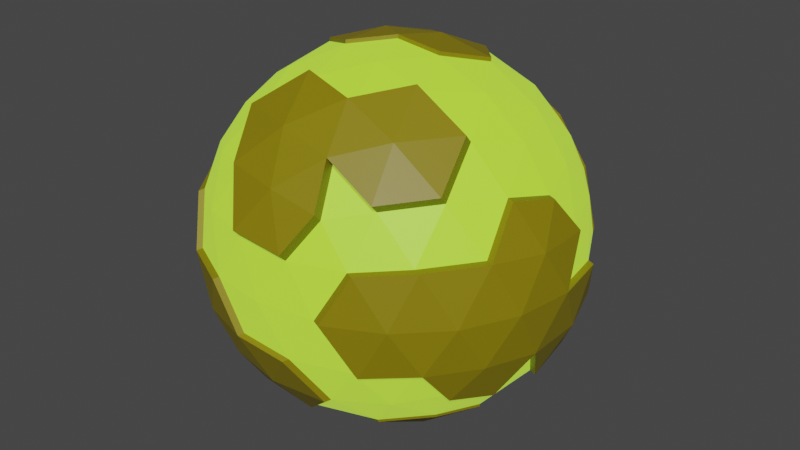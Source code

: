 # Source: NurglePlanet.blend  (saved by Blender 3.5.10; exported with 4.5.12 LTS)
import bpy
from mathutils import Matrix  # noqa: F401  (used for matrix-valued properties, if any)

bpy.ops.wm.read_factory_settings(use_empty=True)
scene = bpy.context.scene
scene.name = 'Scene'

# ---- collections
col_collection = bpy.data.collections.new('Collection'); scene.collection.children.link(col_collection)

# ---- materials (node trees are filled in below, after node groups)
mat_material_017 = bpy.data.materials.new('Material.017')
mat_material_017.use_transparent_shadow = False
mat_material_018 = bpy.data.materials.new('Material.018')
mat_material_018.use_transparent_shadow = False

# ---- material node trees
mat_material_017.use_nodes = True; mat_material_017.node_tree.nodes.clear()
_N = mat_material_017.node_tree.nodes; _L = mat_material_017.node_tree.links
n0 = _N.new('ShaderNodeBsdfPrincipled'); n0.name = 'Principled BSDF'; n0.location = (10, 300)
n0.distribution = 'GGX'
n0.subsurface_method = 'RANDOM_WALK_SKIN'
n0.inputs[0].default_value = (0.157, 0.402, 0.0, 1.0)
n0.inputs[3].default_value = 1.45
n0.inputs[27].default_value = (0.1422, 0.2504, 0.01767, 1.0)
n0.inputs[28].default_value = 2.5
n1 = _N.new('ShaderNodeOutputMaterial'); n1.name = 'Material Output'; n1.location = (300, 300)
_L.new(n0.outputs[0], n1.inputs[0])
n1.is_active_output = True
mat_material_018.use_nodes = True; mat_material_018.node_tree.nodes.clear()
_N = mat_material_018.node_tree.nodes; _L = mat_material_018.node_tree.links
n0 = _N.new('ShaderNodeBsdfPrincipled'); n0.name = 'Principled BSDF'; n0.location = (10, 300)
n0.distribution = 'GGX'
n0.subsurface_method = 'RANDOM_WALK_SKIN'
n0.inputs[0].default_value = (0.2379, 0.1905, 0.0, 1.0)
n0.inputs[3].default_value = 1.45
n0.inputs[27].default_value = (0.0, 0.0, 0.0, 1.0)
n0.inputs[28].default_value = 1.0
n1 = _N.new('ShaderNodeOutputMaterial'); n1.name = 'Material Output'; n1.location = (300, 300)
_L.new(n0.outputs[0], n1.inputs[0])
n1.is_active_output = True

# ---- world
world_world = bpy.data.worlds.new('World'); scene.world = world_world
world_world.use_nodes = True; world_world.node_tree.nodes.clear()
_N = world_world.node_tree.nodes; _L = world_world.node_tree.links
n0 = _N.new('ShaderNodeOutputWorld'); n0.name = 'World Output'; n0.location = (300, 300)
n1 = _N.new('ShaderNodeBackground'); n1.name = 'Background'; n1.location = (10, 300)
n1.inputs[0].default_value = (0.05088, 0.05088, 0.05088, 1.0)
_L.new(n1.outputs[0], n0.inputs[0])
n0.is_active_output = True
world_world.color = (0.05088, 0.05088, 0.05088)
world_world.use_sun_shadow = False
world_world.sun_shadow_jitter_overblur = 0.0

# ---- meshes
me_icosphere_005 = bpy.data.meshes.new('Icosphere.005')
me_icosphere_005.from_pydata([(36.29, -34.82, -12.68), (36.18, -26.29, -22.36), (21.27, 15.62, -43.36), (-44.72, 0.0, -22.36), (-13.82, 42.53, -22.36), (36.18, 26.29, -22.36), (13.82, -42.53, 22.36), (-36.18, -26.29, 22.36), (-22.42, 0.1929, 45.69), (44.72, 0.0, 22.36), (0.0, 0.0, 50.0), (-11.64, -35.83, -32.88), (-8.123, -25.0, -42.53), (49.49, 14.72, -0.122), (44.97, 21.41, -12.68), (49.49, -16.18, -0.122), (30.48, -22.14, -32.88), (26.6, -34.09, -25.12), (13.14, -40.45, -26.29), (10.16, 7.55, -49.23), (40.64, 14.76, -25.12), (42.53, -1.121e-06, -26.29), (40.64, -14.76, -25.12), (49.76, -8.115, 12.44), (21.27, 15.45, -42.53), (30.48, 22.14, -32.88), (-37.67, 0.0, -32.88), (-26.29, 0.0, -42.53), (44.47, -0.734, -26.41), (30.48, -21.97, -33.7), (21.27, -15.28, -43.36), (10.16, -7.212, -49.23), (-11.64, 35.83, -32.88), (42.57, 14.03, -25.24), (46.65, -0.734, 22.24), (-41.55, 11.94, -25.11), (-34.41, 25.0, -26.29), (-24.2, 35.83, -25.12), (-1.482, 43.21, -25.12), (13.14, 40.45, -26.29), (26.6, 34.09, -25.12), (2.078, -45.75, 27.58), (24.79, -38.37, 27.58), (35.01, -27.54, 28.76), (43.03, 22.14, -12.56), (47.55, 15.45, 1.121e-06), (47.83, 7.381, 12.56), (7.761, -47.77, 12.56), (0.0, -50.0, -1.121e-06), (-7.761, -47.77, -12.56), (34.36, -34.09, -12.56), (8.357, -50.31, 15.03), (21.8, -43.21, 12.56), (-43.03, -22.14, 12.56), (-47.55, -15.45, -1.121e-06), (-8.123, -24.83, -43.36), (-3.881, 12.11, -49.23), (-29.39, -40.45, 1.121e-06), (-34.36, -34.09, 12.56), (-6.973, 21.46, 45.69), (18.03, 13.34, 45.69), (-21.8, 43.21, -12.56), (-47.83, 7.381, -12.56), (-47.55, 15.45, 1.121e-06), (-43.03, 22.14, 12.56), (8.06, 25.19, 43.5), (3.818, 12.14, 49.37), (34.36, 34.09, -12.56), (-7.761, 47.77, -12.56), (-21.33, 15.64, 43.5), (7.761, 47.77, 12.56), (41.55, -11.94, 25.11), (34.41, -25.0, 26.29), (24.2, -35.83, 25.12), (-13.14, -40.45, 26.29), (-26.6, -34.09, 25.12), (-40.64, -14.76, 25.12), (-42.53, 1.121e-06, 26.29), (-10.22, 7.574, 49.37), (-10.22, -7.188, 49.37), (-13.14, 40.45, 26.29), (1.482, 43.21, 25.12), (24.2, 35.83, 25.12), (34.41, 25.0, 26.29), (41.55, 11.94, 25.11), (3.88, -11.94, 48.4), (8.123, -25.0, 42.53), (11.64, -35.83, 32.88), (37.67, 0.0, 32.88), (26.29, 0.0, 42.53), (12.56, 0.0, 48.4), (-10.16, -7.381, 48.4), (-21.27, -15.45, 42.53), (-30.48, -22.14, 32.88), (-21.27, 15.45, 42.53), (-30.48, 22.14, 32.88), (8.123, 25.0, 42.53), (11.64, 35.83, 32.88), (18.09, 13.14, 44.72), (31.91, 13.14, 36.18), (22.36, 26.29, 36.18), (-6.91, 21.27, 44.72), (-2.639, 34.41, 36.18), (-18.09, 29.39, 36.18), (-22.36, 0.0, 44.72), (-33.54, 8.123, 36.18), (-33.54, -8.123, 36.18), (-6.91, -21.27, 44.72), (-18.09, -29.39, 36.18), (18.09, -13.14, 44.72), (31.91, -13.14, 36.18), (43.09, 21.27, 13.82), (40.45, 29.39, -1.05e-06), (33.54, 34.41, 13.82), (-6.91, 47.55, 13.82), (-0.06267, 0.1929, 50.97), (-22.36, 42.53, 13.82), (-47.36, 8.123, 13.82), (-50.0, -1.837e-05, 3.149e-05), (-47.36, -8.123, 13.82), (-22.36, -42.53, 13.82), (-15.45, -47.55, -3.883e-05), (-6.91, -47.55, 13.82), (33.54, -34.41, 13.82), (14.42, -45.08, 24.83), (43.09, -21.27, 13.82), (12.49, 0.1929, 49.37), (22.36, 42.53, -13.82), (6.91, 47.55, -13.82), (-40.45, 29.39, -5.021e-12), (-33.54, 34.41, -13.82), (-43.09, 21.27, -13.82), (-12.56, 0.169, -49.23), (-0.0007, 0.169, -50.83), (-3.881, -11.77, -49.23), (15.45, -47.55, 1.793e-12), (6.91, -47.55, -13.82), (22.36, -42.53, -13.82), (50.0, 1.003e-06, 1.195e-13), (47.36, -8.123, -13.82), (12.24, -38.37, 35.35), (49.76, 6.647, 12.44), (44.97, -22.88, -12.68), (2.639, 34.41, -36.18), (38.11, -27.02, -22.48), (42.57, -15.5, -25.24), (-31.91, 13.14, -36.18), (-31.91, -13.14, -36.18), (-18.09, -13.14, -44.72), (-22.36, -26.29, -36.18), (33.54, 8.123, -36.18), (33.54, -8.123, -36.18), (22.36, -3.673e-05, -44.72), (2.64, -34.41, -36.18), (6.91, -21.27, -44.72), (18.09, -29.39, -36.18), (-2.621, -44.33, -25.78), (-14.96, -43.65, -23.03), (-42.69, -13.06, -25.78), (-45.86, -1.119, -23.03), (-8.9, -48.89, -13.22), (-48.97, -8.5, -13.22), (-12.78, -36.95, -33.54), (12.0, -41.57, -26.95), (-38.81, -1.119, -33.54), (-25.34, -36.95, -25.78), (-35.55, -26.12, -26.95), (-44.17, -23.26, 11.89), (-48.69, -16.57, -0.6673), (-22.94, -44.33, -13.22), (-30.53, -41.57, -0.6673), (-35.5, -35.2, 11.89), (-48.97, 6.262, -13.22), (-51.14, -1.119, -0.6673), (-16.59, -48.67, -0.6673), (-41.59, -30.51, -0.6673), (-34.68, -35.53, -14.49), (-44.23, -22.38, -14.49), (5.771, -48.67, -14.49), (-33.05, -14.26, -36.85), (-23.5, -27.41, -36.85), (1.5, -35.53, -36.85), (30.48, 22.31, -33.7), (-26.29, 0.169, -43.36), (-11.64, 36.0, -33.7), (-8.123, 25.17, -43.36), (-41.55, 12.11, -25.94), (-34.41, 25.17, -27.11), (-24.2, 36.0, -25.94), (13.14, 40.62, -27.11), (26.6, 34.25, -25.94), (18.09, 29.56, -37.01), (6.909, 21.44, -45.55), (2.639, 34.58, -37.01), (-22.36, 26.46, -37.01), (-31.91, 13.31, -37.01), (-18.09, 13.31, -45.55), (-18.09, -12.97, -45.55), (22.36, 0.1689, -45.55), (33.54, -7.954, -37.01), (6.909, -21.1, -45.55), (18.09, -29.22, -37.01), (31.32, -41.18, -0.122), (23.73, -43.94, 12.44), (43.49, -12.68, 24.99), (35.47, -35.14, 13.7), (45.02, -22.0, 13.7), (42.38, -30.12, -0.1221), (17.38, -48.29, -0.122), (24.29, -43.27, -13.94), (51.93, -0.734, -0.122), (49.29, 7.389, -13.94), (49.29, -8.857, -13.94), (-12.55, -42.99, 28.76), (8.719, -27.54, 45.0), (-6.313, -23.81, 47.19), (-2.043, -36.95, 38.65), (-17.49, -31.93, 38.65), (18.69, -15.69, 47.19), (22.96, -28.83, 38.65), (32.51, -15.69, 38.65), (-6.314, -50.1, 16.29), (-43.29, 23.2, 12.86), (-36.44, 27.34, 22.67), (7.502, 48.83, 12.86), (13.56, 43.59, 22.67), (-40.89, 15.82, 25.42), (1.223, 44.26, 25.42), (-30.74, 23.2, 33.18), (11.38, 36.88, 33.18), (-34.62, 35.14, 12.86), (-29.65, 41.51, 0.3049), (-22.06, 44.27, -12.25), (21.54, 44.27, 12.86), (29.13, 41.51, 0.3049), (34.1, 35.14, -12.25), (-8.019, 48.83, -12.25), (-0.2585, 51.06, 0.3049), (-42.79, 1.056, 26.59), (-26.86, 35.14, 25.42), (-13.4, 41.51, 26.59), (23.94, 36.88, 25.42), (-18.35, 30.44, 36.49), (-33.8, 9.179, 36.49), (33.28, 35.47, 14.12), (40.19, 30.44, 0.3049), (-7.168, 48.61, 14.12), (-22.62, 43.59, 14.12), (-15.71, 48.61, 0.3049), (-47.62, 9.179, 14.12), (15.19, 48.61, 0.3049), (6.651, 48.61, -13.51), (22.1, 43.59, -13.51), (-40.71, 30.44, 0.3049), (-33.8, 35.47, -13.51)], [], [(210, 211, 13), (1, 16, 22), (212, 211, 210), (15, 212, 210), (23, 210, 141), (219, 220, 218), (184, 194, 188), (56, 196, 185), (4, 37, 61), (5, 40, 67), (214, 219, 218), (185, 194, 184), (185, 184, 193), (4, 61, 68), (5, 67, 44), (6, 73, 87), (7, 75, 93), (9, 84, 88), (89, 98, 90), (88, 99, 89), (91, 10, 115, 79), (89, 99, 98), (99, 100, 98), (98, 100, 96), (100, 97, 96), (88, 84, 99), (84, 83, 99), (99, 83, 100), (83, 82, 100), (100, 82, 97), (90, 98, 60, 126), (10, 90, 126, 115), (97, 102, 96), (101, 94, 69, 59), (104, 91, 79, 8), (96, 102, 101), (102, 103, 101), (101, 103, 94), (103, 95, 94), (97, 81, 102), (81, 80, 102), (102, 80, 103), (98, 96, 65, 60), (94, 104, 8, 69), (95, 105, 94), (96, 101, 59, 65), (104, 92, 91), (94, 105, 104), (105, 106, 104), (104, 106, 92), (106, 93, 92), (105, 77, 106), (77, 76, 106), (106, 76, 93), (76, 7, 93), (91, 85, 10), (92, 107, 91), (93, 108, 92), (91, 107, 85), (107, 86, 85), (92, 108, 107), (93, 75, 108), (75, 74, 108), (108, 74, 213, 217), (73, 72, 43, 42), (109, 86, 214, 218), (85, 90, 10), (86, 109, 85), (87, 73, 42, 140), (85, 109, 90), (109, 89, 90), (72, 110, 220, 43), (74, 122, 221, 213), (109, 110, 89), (110, 88, 89), (107, 108, 217, 215), (86, 107, 215, 214), (110, 109, 218, 220), (72, 71, 110), (110, 71, 88), (71, 9, 88), (46, 84, 9), (45, 111, 46), (44, 112, 45), (46, 111, 84), (111, 83, 84), (45, 112, 111), (112, 113, 111), (111, 113, 83), (113, 82, 83), (44, 67, 112), (78, 8, 79), (69, 8, 78), (78, 79, 115), (59, 69, 78), (66, 59, 78), (65, 59, 66), (70, 114, 81), (114, 80, 81), (66, 78, 115), (60, 65, 66), (114, 116, 80), (126, 60, 66), (126, 66, 115), (127, 128, 251, 252), (130, 129, 253, 254), (116, 114, 246, 247), (112, 67, 235, 245), (103, 80, 240, 242), (67, 127, 252, 235), (63, 117, 64), (62, 118, 63), (113, 112, 245, 244), (64, 117, 249, 222), (63, 118, 117), (118, 119, 117), (117, 119, 77), (119, 76, 77), (192, 185, 193), (56, 185, 192), (118, 54, 119), (54, 53, 119), (119, 53, 76), (53, 7, 76), (58, 75, 7), (57, 120, 58), (19, 56, 192), (58, 120, 75), (120, 74, 75), (57, 121, 120), (121, 122, 120), (120, 122, 74), (47, 6, 124, 51), (191, 193, 189), (49, 48, 121), (121, 48, 122), (48, 47, 122), (6, 87, 140, 124), (122, 47, 51, 221), (52, 73, 6), (140, 219, 214), (41, 124, 140), (52, 123, 73), (123, 72, 73), (216, 41, 140), (213, 41, 216), (123, 125, 72), (125, 71, 72), (217, 213, 216), (216, 140, 214), (215, 216, 214), (217, 216, 215), (52, 135, 208, 203), (44, 45, 13, 14), (105, 95, 228, 243), (128, 68, 236, 251), (97, 82, 241, 229), (129, 64, 222, 253), (70, 81, 227, 224), (82, 113, 244, 241), (81, 97, 229, 227), (114, 70, 224, 246), (61, 130, 254, 232), (67, 40, 127), (40, 39, 127), (127, 39, 128), (39, 38, 128), (128, 38, 68), (38, 4, 68), (95, 103, 242, 228), (68, 61, 232, 236), (77, 105, 243, 238), (117, 77, 238, 249), (129, 63, 64), (80, 116, 247, 240), (130, 131, 129), (129, 131, 63), (131, 62, 63), (61, 37, 130), (37, 36, 130), (130, 36, 131), (36, 35, 131), (131, 35, 62), (35, 3, 62), (53, 58, 7), (192, 193, 191), (2, 192, 191), (191, 189, 190), (182, 191, 190), (19, 192, 2), (2, 191, 182), (133, 56, 19), (133, 132, 56), (133, 134, 132), (133, 31, 134), (118, 62, 172, 173), (121, 57, 170, 174), (18, 136, 178, 163), (149, 11, 162, 180), (47, 52, 6), (48, 135, 47), (49, 136, 48), (47, 135, 52), (20, 44, 14, 33), (48, 136, 135), (136, 137, 135), (71, 125, 206, 204), (46, 9, 34, 141), (153, 18, 163, 181), (49, 121, 174, 160), (136, 18, 137), (18, 17, 137), (137, 17, 50), (17, 1, 50), (125, 123, 205, 206), (45, 138, 210, 13), (21, 20, 33, 28), (1, 22, 145, 144), (138, 45, 46), (50, 1, 144, 0), (137, 50, 0, 209), (138, 46, 141, 210), (135, 137, 209, 208), (9, 71, 204, 34), (22, 21, 139), (139, 21, 28, 212), (22, 139, 212, 145), (123, 52, 203, 205), (20, 5, 44), (25, 40, 5), (142, 212, 15), (15, 210, 23), (23, 141, 34), (209, 0, 202), (208, 209, 202), (208, 202, 203), (23, 34, 204), (143, 38, 39), (206, 23, 204), (15, 23, 206), (207, 15, 206), (142, 15, 207), (143, 32, 38), (32, 4, 38), (32, 37, 4), (0, 142, 207), (207, 206, 205), (202, 207, 205), (0, 207, 202), (202, 205, 203), (144, 142, 0), (144, 145, 142), (151, 16, 29, 199), (40, 25, 182, 190), (152, 151, 199, 198), (148, 27, 183, 197), (27, 26, 146), (146, 26, 35), (26, 3, 35), (57, 58, 171, 170), (27, 147, 26), (16, 155, 201, 29), (58, 53, 167, 171), (26, 147, 179, 164), (27, 148, 147), (148, 149, 147), (136, 49, 160, 178), (11, 153, 181, 162), (36, 37, 188, 187), (146, 35, 186, 195), (148, 12, 149), (12, 11, 149), (54, 118, 173, 168), (3, 26, 164, 159), (20, 25, 5), (21, 150, 20), (22, 151, 21), (20, 150, 25), (150, 24, 25), (21, 151, 150), (151, 152, 150), (150, 152, 24), (154, 12, 55, 200), (22, 16, 151), (24, 152, 198, 2), (12, 148, 197, 55), (35, 36, 187, 186), (143, 39, 189, 193), (27, 146, 195, 183), (62, 3, 159, 172), (12, 153, 11), (37, 32, 184, 188), (147, 149, 180, 179), (53, 54, 168, 167), (12, 154, 153), (154, 155, 153), (153, 155, 18), (155, 17, 18), (155, 154, 200, 201), (39, 40, 190, 189), (25, 24, 2, 182), (32, 143, 193, 184), (155, 16, 17), (16, 1, 17), (157, 156, 160), (159, 158, 161), (157, 160, 169), (159, 161, 172), (172, 161, 173), (161, 168, 173), (169, 174, 170), (169, 160, 174), (168, 175, 167), (161, 177, 168), (167, 175, 171), (175, 170, 171), (168, 177, 175), (177, 176, 175), (175, 176, 170), (176, 169, 170), (161, 158, 177), (158, 166, 177), (177, 166, 176), (166, 165, 176), (176, 165, 169), (165, 157, 169), (160, 156, 178), (156, 163, 178), (164, 158, 159), (164, 179, 158), (179, 166, 158), (179, 180, 166), (180, 165, 166), (180, 162, 165), (162, 157, 165), (162, 156, 157), (162, 181, 156), (181, 163, 156), (194, 187, 188), (185, 196, 194), (196, 195, 194), (194, 195, 187), (195, 186, 187), (56, 132, 196), (132, 183, 196), (196, 183, 195), (132, 197, 183), (132, 134, 197), (134, 55, 197), (198, 19, 2), (29, 30, 199), (199, 30, 198), (30, 31, 198), (198, 31, 19), (31, 133, 19), (134, 200, 55), (134, 31, 200), (31, 30, 200), (200, 30, 201), (30, 29, 201), (211, 14, 13), (142, 145, 212), (212, 28, 211), (28, 33, 211), (211, 33, 14), (140, 42, 219), (42, 43, 219), (219, 43, 220), (221, 41, 213), (221, 51, 41), (51, 124, 41), (223, 226, 228), (225, 227, 229), (241, 225, 229), (240, 239, 242), (242, 239, 228), (239, 223, 228), (228, 226, 243), (226, 238, 243), (235, 234, 245), (245, 234, 244), (234, 233, 244), (244, 233, 241), (233, 225, 241), (224, 227, 225), (237, 246, 224), (236, 248, 237), (237, 248, 246), (248, 247, 246), (247, 239, 240), (236, 232, 248), (232, 231, 248), (248, 231, 247), (231, 230, 247), (247, 230, 239), (230, 223, 239), (222, 226, 223), (222, 249, 226), (249, 238, 226), (233, 224, 225), (234, 250, 233), (235, 252, 234), (233, 250, 224), (250, 237, 224), (234, 252, 250), (252, 251, 250), (250, 251, 237), (251, 236, 237), (230, 222, 223), (231, 253, 230), (232, 254, 231), (230, 253, 222), (231, 254, 253)])
me_icosphere_005.polygons.foreach_set('material_index', [1, 0, 1, 1, 1, 1, 1, 1, 0, 0, 1, 1, 1, 0, 0, 0, 0, 0, 0, 0, 1, 0, 0, 0, 0, 0, 0, 0, 0, 0, 1, 1, 0, 1, 1, 0, 0, 0, 0, 0, 0, 0, 1, 1, 0, 1, 0, 0, 0, 0, 0, 0, 0, 0, 0, 0, 0, 0, 0, 0, 0, 0, 0, 1, 1, 1, 0, 0, 1, 0, 0, 1, 1, 0, 0, 1, 1, 1, 0, 0, 0, 0, 0, 0, 0, 0, 0, 0, 0, 0, 0, 1, 1, 1, 1, 1, 1, 0, 0, 1, 1, 0, 1, 1, 1, 1, 1, 1, 1, 1, 0, 0, 1, 1, 0, 0, 0, 0, 1, 1, 0, 0, 0, 0, 0, 0, 1, 0, 0, 0, 0, 0, 1, 1, 0, 0, 0, 1, 1, 0, 1, 1, 0, 0, 1, 1, 0, 0, 1, 1, 1, 1, 1, 1, 1, 1, 1, 1, 1, 1, 1, 1, 1, 0, 0, 0, 0, 0, 0, 1, 1, 1, 1, 0, 1, 0, 0, 0, 0, 0, 0, 0, 0, 0, 0, 1, 1, 1, 1, 1, 1, 1, 1, 1, 1, 1, 1, 1, 1, 0, 0, 0, 0, 1, 0, 0, 1, 1, 1, 1, 0, 0, 0, 0, 1, 1, 1, 1, 0, 1, 1, 1, 1, 1, 0, 1, 1, 1, 0, 0, 1, 1, 1, 1, 1, 1, 1, 0, 1, 1, 1, 1, 0, 0, 0, 1, 1, 1, 1, 1, 1, 1, 1, 1, 1, 1, 0, 0, 0, 1, 0, 1, 1, 1, 0, 0, 1, 1, 1, 1, 0, 0, 1, 1, 0, 0, 0, 0, 0, 0, 0, 0, 1, 0, 1, 1, 1, 1, 1, 1, 0, 1, 1, 1, 0, 0, 0, 0, 1, 1, 1, 1, 0, 0, 1, 1, 1, 1, 1, 1, 1, 1, 1, 1, 1, 1, 1, 1, 1, 1, 1, 1, 1, 1, 1, 1, 1, 1, 1, 1, 1, 1, 1, 1, 1, 1, 1, 1, 1, 1, 1, 1, 1, 1, 1, 1, 1, 1, 1, 1, 1, 1, 1, 1, 1, 1, 1, 1, 1, 1, 1, 1, 1, 1, 1, 1, 1, 1, 1, 1, 1, 1, 1, 1, 1, 1, 1, 1, 1, 1, 1, 1, 1, 1, 1, 1, 1, 1, 1, 1, 1, 1, 1, 1, 1, 1, 1, 1, 1, 1, 1, 1, 1, 1, 1, 1, 1, 1, 1, 1, 1, 1, 1])
_uv = me_icosphere_005.uv_layers.new(name='UVMap')
_uv.uv.foreach_set('vector', [0.3636, 0.2362, 0.3864, 0.1968, 0.4091, 0.2362, 0.2727, 0.1575, 0.2955, 0.1181, 0.3182, 0.1575, 0.3409, 0.1968, 0.3864, 0.1968, 0.3636, 0.2362, 0.3182, 0.2362, 0.3409, 0.1968, 0.3636, 0.2362, 0.3409, 0.2756, 0.3636, 0.2362, 0.3864, 0.2756, 0.25, 0.3543, 0.2955, 0.3543, 0.2727, 0.3937, 0.6591, 0.1181, 0.7045, 0.1181, 0.6818, 0.1575, 0.7045, 0.03937, 0.7273, 0.07873, 0.6818, 0.07873, 0.6364, 0.1575, 0.6818, 0.1575, 0.6591, 0.1968, 0.4545, 0.1575, 0.5, 0.1575, 0.4773, 0.1968, 0.2273, 0.3937, 0.25, 0.3543, 0.2727, 0.3937, 0.6818, 0.07873, 0.7045, 0.1181, 0.6591, 0.1181, 0.5909, 0.07873, 0.6136, 0.1181, 0.5682, 0.1181, 0.6364, 0.1575, 0.6591, 0.1968, 0.6136, 0.1968, 0.4545, 0.1575, 0.4773, 0.1968, 0.4318, 0.1968, 0.1818, 0.3149, 0.2273, 0.3149, 0.2045, 0.3543, 0.0, 0.3149, 0.04545, 0.3149, 0.02273, 0.3543, 0.3636, 0.3149, 0.4091, 0.3149, 0.3864, 0.3543, 0.4091, 0.3937, 0.4545, 0.3937, 0.4318, 0.433, 0.3864, 0.3543, 0.4318, 0.3543, 0.4091, 0.3937, 0.06818, 0.433, 0.09091, 0.4724, 0.09091, 0.4724, 0.06818, 0.433, 0.4091, 0.3937, 0.4318, 0.3543, 0.4545, 0.3937, 0.4318, 0.3543, 0.4773, 0.3543, 0.4545, 0.3937, 0.4545, 0.3937, 0.4773, 0.3543, 0.5, 0.3937, 0.4773, 0.3543, 0.5227, 0.3543, 0.5, 0.3937, 0.3864, 0.3543, 0.4091, 0.3149, 0.4318, 0.3543, 0.4091, 0.3149, 0.4545, 0.3149, 0.4318, 0.3543, 0.4318, 0.3543, 0.4545, 0.3149, 0.4773, 0.3543, 0.4545, 0.3149, 0.5, 0.3149, 0.4773, 0.3543, 0.4773, 0.3543, 0.5, 0.3149, 0.5227, 0.3543, 0.4318, 0.433, 0.4545, 0.3937, 0.4545, 0.3937, 0.4318, 0.433, 0.2727, 0.4724, 0.2955, 0.433, 0.2955, 0.433, 0.2727, 0.4724, 0.5682, 0.3543, 0.6136, 0.3543, 0.5909, 0.3937, 0.6364, 0.3937, 0.6818, 0.3937, 0.6818, 0.3937, 0.6364, 0.3937, 0.8182, 0.3937, 0.8409, 0.433, 0.8409, 0.433, 0.8182, 0.3937, 0.5909, 0.3937, 0.6136, 0.3543, 0.6364, 0.3937, 0.6136, 0.3543, 0.6591, 0.3543, 0.6364, 0.3937, 0.6364, 0.3937, 0.6591, 0.3543, 0.6818, 0.3937, 0.6591, 0.3543, 0.7045, 0.3543, 0.6818, 0.3937, 0.5682, 0.3543, 0.5909, 0.3149, 0.6136, 0.3543, 0.5909, 0.3149, 0.6364, 0.3149, 0.6136, 0.3543, 0.6136, 0.3543, 0.6364, 0.3149, 0.6591, 0.3543, 0.4545, 0.3937, 0.5, 0.3937, 0.5, 0.3937, 0.4545, 0.3937, 0.7727, 0.3937, 0.8182, 0.3937, 0.8182, 0.3937, 0.7727, 0.3937, 0.75, 0.3543, 0.7955, 0.3543, 0.7727, 0.3937, 0.5909, 0.3937, 0.6364, 0.3937, 0.6364, 0.3937, 0.5909, 0.3937, 0.8182, 0.3937, 0.8636, 0.3937, 0.8409, 0.433, 0.7727, 0.3937, 0.7955, 0.3543, 0.8182, 0.3937, 0.7955, 0.3543, 0.8409, 0.3543, 0.8182, 0.3937, 0.8182, 0.3937, 0.8409, 0.3543, 0.8636, 0.3937, 0.8409, 0.3543, 0.8864, 0.3543, 0.8636, 0.3937, 0.7955, 0.3543, 0.8182, 0.3149, 0.8409, 0.3543, 0.8182, 0.3149, 0.8636, 0.3149, 0.8409, 0.3543, 0.8409, 0.3543, 0.8636, 0.3149, 0.8864, 0.3543, 0.8636, 0.3149, 0.9091, 0.3149, 0.8864, 0.3543, 0.06818, 0.433, 0.1136, 0.433, 0.09091, 0.4724, 0.04545, 0.3937, 0.09091, 0.3937, 0.06818, 0.433, 0.02273, 0.3543, 0.06818, 0.3543, 0.04545, 0.3937, 0.06818, 0.433, 0.09091, 0.3937, 0.1136, 0.433, 0.09091, 0.3937, 0.1364, 0.3937, 0.1136, 0.433, 0.04545, 0.3937, 0.06818, 0.3543, 0.09091, 0.3937, 0.02273, 0.3543, 0.04545, 0.3149, 0.06818, 0.3543, 0.04545, 0.3149, 0.09091, 0.3149, 0.06818, 0.3543, 0.06818, 0.3543, 0.09091, 0.3149, 0.09091, 0.3149, 0.06818, 0.3543, 0.2273, 0.3149, 0.2727, 0.3149, 0.2727, 0.3149, 0.2273, 0.3149, 0.2727, 0.3937, 0.2273, 0.3937, 0.2273, 0.3937, 0.2727, 0.3937, 0.25, 0.433, 0.2955, 0.433, 0.2727, 0.4724, 0.2273, 0.3937, 0.2727, 0.3937, 0.25, 0.433, 0.2045, 0.3543, 0.2273, 0.3149, 0.2273, 0.3149, 0.2045, 0.3543, 0.25, 0.433, 0.2727, 0.3937, 0.2955, 0.433, 0.2727, 0.3937, 0.3182, 0.3937, 0.2955, 0.433, 0.2727, 0.3149, 0.2955, 0.3543, 0.2955, 0.3543, 0.2727, 0.3149, 0.09091, 0.3149, 0.1136, 0.2756, 0.1136, 0.2756, 0.09091, 0.3149, 0.2727, 0.3937, 0.2955, 0.3543, 0.3182, 0.3937, 0.2955, 0.3543, 0.3409, 0.3543, 0.3182, 0.3937, 0.09091, 0.3937, 0.06818, 0.3543, 0.06818, 0.3543, 0.09091, 0.3937, 0.1364, 0.3937, 0.09091, 0.3937, 0.09091, 0.3937, 0.1364, 0.3937, 0.2955, 0.3543, 0.2727, 0.3937, 0.2727, 0.3937, 0.2955, 0.3543, 0.2727, 0.3149, 0.3182, 0.3149, 0.2955, 0.3543, 0.2955, 0.3543, 0.3182, 0.3149, 0.3409, 0.3543, 0.3182, 0.3149, 0.3636, 0.3149, 0.3409, 0.3543, 0.3864, 0.2756, 0.4091, 0.3149, 0.3636, 0.3149, 0.4091, 0.2362, 0.4318, 0.2756, 0.3864, 0.2756, 0.4318, 0.1968, 0.4545, 0.2362, 0.4091, 0.2362, 0.3864, 0.2756, 0.4318, 0.2756, 0.4091, 0.3149, 0.4318, 0.2756, 0.4545, 0.3149, 0.4091, 0.3149, 0.4091, 0.2362, 0.4545, 0.2362, 0.4318, 0.2756, 0.4545, 0.2362, 0.4773, 0.2756, 0.4318, 0.2756, 0.4318, 0.2756, 0.4773, 0.2756, 0.4545, 0.3149, 0.4773, 0.2756, 0.5, 0.3149, 0.4545, 0.3149, 0.4318, 0.1968, 0.4773, 0.1968, 0.4545, 0.2362, 0.7955, 0.433, 0.8182, 0.3937, 0.8409, 0.433, 0.7727, 0.3937, 0.8182, 0.3937, 0.7955, 0.433, 0.7955, 0.433, 0.8409, 0.433, 0.8182, 0.4724, 0.6364, 0.3937, 0.6818, 0.3937, 0.6591, 0.433, 0.6136, 0.433, 0.6364, 0.3937, 0.6591, 0.433, 0.5909, 0.3937, 0.6364, 0.3937, 0.6136, 0.433, 0.5682, 0.2756, 0.6136, 0.2756, 0.5909, 0.3149, 0.6136, 0.2756, 0.6364, 0.3149, 0.5909, 0.3149, 0.6136, 0.433, 0.6591, 0.433, 0.6364, 0.4724, 0.4545, 0.3937, 0.5, 0.3937, 0.4773, 0.433, 0.6136, 0.2756, 0.6591, 0.2756, 0.6364, 0.3149, 0.4318, 0.433, 0.4545, 0.3937, 0.4773, 0.433, 0.4318, 0.433, 0.4773, 0.433, 0.4545, 0.4724, 0.5227, 0.1968, 0.5682, 0.1968, 0.5682, 0.1968, 0.5227, 0.1968, 0.7045, 0.1968, 0.7273, 0.2362, 0.7273, 0.2362, 0.7045, 0.1968, 0.6591, 0.2756, 0.6136, 0.2756, 0.6136, 0.2756, 0.6591, 0.2756, 0.4545, 0.2362, 0.4773, 0.1968, 0.4773, 0.1968, 0.4545, 0.2362, 0.6591, 0.3543, 0.6364, 0.3149, 0.6364, 0.3149, 0.6591, 0.3543, 0.4773, 0.1968, 0.5227, 0.1968, 0.5227, 0.1968, 0.4773, 0.1968, 0.7727, 0.2362, 0.7955, 0.2756, 0.75, 0.2756, 0.7955, 0.1968, 0.8182, 0.2362, 0.7727, 0.2362, 0.4773, 0.2756, 0.4545, 0.2362, 0.4545, 0.2362, 0.4773, 0.2756, 0.75, 0.2756, 0.7955, 0.2756, 0.7955, 0.2756, 0.75, 0.2756, 0.7727, 0.2362, 0.8182, 0.2362, 0.7955, 0.2756, 0.8182, 0.2362, 0.8409, 0.2756, 0.7955, 0.2756, 0.7955, 0.2756, 0.8409, 0.2756, 0.8182, 0.3149, 0.8409, 0.2756, 0.8636, 0.3149, 0.8182, 0.3149, 0.5455, 0.07873, 0.5909, 0.07873, 0.5682, 0.1181, 0.5682, 0.03937, 0.5909, 0.07873, 0.5455, 0.07873, 0.8182, 0.2362, 0.8636, 0.2362, 0.8409, 0.2756, 0.8636, 0.2362, 0.8864, 0.2756, 0.8409, 0.2756, 0.8409, 0.2756, 0.8864, 0.2756, 0.8636, 0.3149, 0.8864, 0.2756, 0.9091, 0.3149, 0.8636, 0.3149, 0.02273, 0.2756, 0.04545, 0.3149, 0.0, 0.3149, 0.04545, 0.2362, 0.06818, 0.2756, 0.02273, 0.2756, 0.5227, 0.03937, 0.5682, 0.03937, 0.5455, 0.07873, 0.02273, 0.2756, 0.06818, 0.2756, 0.04545, 0.3149, 0.06818, 0.2756, 0.09091, 0.3149, 0.04545, 0.3149, 0.04545, 0.2362, 0.09091, 0.2362, 0.06818, 0.2756, 0.09091, 0.2362, 0.1136, 0.2756, 0.06818, 0.2756, 0.06818, 0.2756, 0.1136, 0.2756, 0.09091, 0.3149, 0.1591, 0.2756, 0.1818, 0.3149, 0.1818, 0.3149, 0.1591, 0.2756, 0.5227, 0.1181, 0.5682, 0.1181, 0.5455, 0.1575, 0.1136, 0.1968, 0.1364, 0.2362, 0.09091, 0.2362, 0.09091, 0.2362, 0.1364, 0.2362, 0.1136, 0.2756, 0.1364, 0.2362, 0.1591, 0.2756, 0.1136, 0.2756, 0.1818, 0.3149, 0.2045, 0.3543, 0.2045, 0.3543, 0.1818, 0.3149, 0.1136, 0.2756, 0.1591, 0.2756, 0.1591, 0.2756, 0.1136, 0.2756, 0.2045, 0.2756, 0.2273, 0.3149, 0.1818, 0.3149, 0.2045, 0.3543, 0.25, 0.3543, 0.2273, 0.3937, 0.1364, 0.3149, 0.1818, 0.3149, 0.1591, 0.3543, 0.2045, 0.2756, 0.25, 0.2756, 0.2273, 0.3149, 0.25, 0.2756, 0.2727, 0.3149, 0.2273, 0.3149, 0.1136, 0.3543, 0.1364, 0.3149, 0.1591, 0.3543, 0.09091, 0.3149, 0.1364, 0.3149, 0.1136, 0.3543, 0.25, 0.2756, 0.2955, 0.2756, 0.2727, 0.3149, 0.2955, 0.2756, 0.3182, 0.3149, 0.2727, 0.3149, 0.06818, 0.3543, 0.09091, 0.3149, 0.1136, 0.3543, 0.1136, 0.3543, 0.1591, 0.3543, 0.1364, 0.3937, 0.09091, 0.3937, 0.1136, 0.3543, 0.1364, 0.3937, 0.06818, 0.3543, 0.1136, 0.3543, 0.09091, 0.3937, 0.2045, 0.2756, 0.1818, 0.2362, 0.1818, 0.2362, 0.2045, 0.2756, 0.4318, 0.1968, 0.4091, 0.2362, 0.4091, 0.2362, 0.4318, 0.1968, 0.7955, 0.3543, 0.75, 0.3543, 0.75, 0.3543, 0.7955, 0.3543, 0.5682, 0.1968, 0.6136, 0.1968, 0.6136, 0.1968, 0.5682, 0.1968, 0.5227, 0.3543, 0.5, 0.3149, 0.5, 0.3149, 0.5227, 0.3543, 0.7273, 0.2362, 0.75, 0.2756, 0.75, 0.2756, 0.7273, 0.2362, 0.5682, 0.2756, 0.5909, 0.3149, 0.5909, 0.3149, 0.5682, 0.2756, 0.5, 0.3149, 0.4773, 0.2756, 0.4773, 0.2756, 0.5, 0.3149, 0.5909, 0.3149, 0.5682, 0.3543, 0.5682, 0.3543, 0.5909, 0.3149, 0.6136, 0.2756, 0.5682, 0.2756, 0.5682, 0.2756, 0.6136, 0.2756, 0.6591, 0.1968, 0.7045, 0.1968, 0.7045, 0.1968, 0.6591, 0.1968, 0.4773, 0.1968, 0.5, 0.1575, 0.5227, 0.1968, 0.5, 0.1575, 0.5455, 0.1575, 0.5227, 0.1968, 0.5227, 0.1968, 0.5455, 0.1575, 0.5682, 0.1968, 0.5455, 0.1575, 0.5909, 0.1575, 0.5682, 0.1968, 0.5682, 0.1968, 0.5909, 0.1575, 0.6136, 0.1968, 0.5909, 0.1575, 0.6364, 0.1575, 0.6136, 0.1968, 0.7045, 0.3543, 0.6591, 0.3543, 0.6591, 0.3543, 0.7045, 0.3543, 0.6136, 0.1968, 0.6591, 0.1968, 0.6591, 0.1968, 0.6136, 0.1968, 0.8182, 0.3149, 0.7955, 0.3543, 0.7955, 0.3543, 0.8182, 0.3149, 0.7955, 0.2756, 0.8182, 0.3149, 0.8182, 0.3149, 0.7955, 0.2756, 0.7273, 0.2362, 0.7727, 0.2362, 0.75, 0.2756, 0.6364, 0.3149, 0.6591, 0.2756, 0.6591, 0.2756, 0.6364, 0.3149, 0.7045, 0.1968, 0.75, 0.1968, 0.7273, 0.2362, 0.7273, 0.2362, 0.75, 0.1968, 0.7727, 0.2362, 0.75, 0.1968, 0.7955, 0.1968, 0.7727, 0.2362, 0.6591, 0.1968, 0.6818, 0.1575, 0.7045, 0.1968, 0.6818, 0.1575, 0.7273, 0.1575, 0.7045, 0.1968, 0.7045, 0.1968, 0.7273, 0.1575, 0.75, 0.1968, 0.7273, 0.1575, 0.7727, 0.1575, 0.75, 0.1968, 0.75, 0.1968, 0.7727, 0.1575, 0.7955, 0.1968, 0.7727, 0.1575, 0.8182, 0.1575, 0.7955, 0.1968, 0.8864, 0.2756, 0.9318, 0.2756, 0.9091, 0.3149, 0.5455, 0.07873, 0.5682, 0.1181, 0.5227, 0.1181, 0.5, 0.07873, 0.5455, 0.07873, 0.5227, 0.1181, 0.5227, 0.1181, 0.5455, 0.1575, 0.5, 0.1575, 0.4773, 0.1181, 0.5227, 0.1181, 0.5, 0.1575, 0.5227, 0.03937, 0.5455, 0.07873, 0.5, 0.07873, 0.5, 0.07873, 0.5227, 0.1181, 0.4773, 0.1181, 0.5455, 0.0, 0.5682, 0.03937, 0.5227, 0.03937, 0.7273, 0.0, 0.75, 0.03937, 0.7045, 0.03937, 0.9091, 0.0, 0.9318, 0.03937, 0.8864, 0.03937, 0.1818, 0.0, 0.2045, 0.03937, 0.1591, 0.03937, 0.8182, 0.2362, 0.7955, 0.1968, 0.7955, 0.1968, 0.8182, 0.2362, 0.09091, 0.2362, 0.04545, 0.2362, 0.04545, 0.2362, 0.09091, 0.2362, 0.1818, 0.1575, 0.1591, 0.1968, 0.1591, 0.1968, 0.1818, 0.1575, 0.9318, 0.1181, 0.9773, 0.1181, 0.9773, 0.1181, 0.9318, 0.1181, 0.1591, 0.2756, 0.2045, 0.2756, 0.1818, 0.3149, 0.1364, 0.2362, 0.1818, 0.2362, 0.1591, 0.2756, 0.1136, 0.1968, 0.1591, 0.1968, 0.1364, 0.2362, 0.1591, 0.2756, 0.1818, 0.2362, 0.2045, 0.2756, 0.4091, 0.1575, 0.4318, 0.1968, 0.4318, 0.1968, 0.4091, 0.1575, 0.1364, 0.2362, 0.1591, 0.1968, 0.1818, 0.2362, 0.1591, 0.1968, 0.2045, 0.1968, 0.1818, 0.2362, 0.3182, 0.3149, 0.2955, 0.2756, 0.2955, 0.2756, 0.3182, 0.3149, 0.3864, 0.2756, 0.3636, 0.3149, 0.3636, 0.3149, 0.3864, 0.2756, 0.1591, 0.1181, 0.1818, 0.1575, 0.1818, 0.1575, 0.1591, 0.1181, 0.1136, 0.1968, 0.09091, 0.2362, 0.09091, 0.2362, 0.1136, 0.1968, 0.1591, 0.1968, 0.1818, 0.1575, 0.2045, 0.1968, 0.1818, 0.1575, 0.2273, 0.1575, 0.2045, 0.1968, 0.2045, 0.1968, 0.2273, 0.1575, 0.25, 0.1968, 0.2273, 0.1575, 0.2727, 0.1575, 0.25, 0.1968, 0.2955, 0.2756, 0.25, 0.2756, 0.25, 0.2756, 0.2955, 0.2756, 0.4091, 0.2362, 0.3636, 0.2362, 0.3636, 0.2362, 0.4091, 0.2362, 0.3636, 0.1575, 0.4091, 0.1575, 0.4091, 0.1575, 0.3636, 0.1575, 0.2727, 0.1575, 0.3182, 0.1575, 0.3182, 0.1575, 0.2727, 0.1575, 0.3636, 0.2362, 0.4091, 0.2362, 0.3864, 0.2756, 0.25, 0.1968, 0.2727, 0.1575, 0.2727, 0.1575, 0.25, 0.1968, 0.2045, 0.1968, 0.25, 0.1968, 0.25, 0.1968, 0.2045, 0.1968, 0.3636, 0.2362, 0.3864, 0.2756, 0.3864, 0.2756, 0.3636, 0.2362, 0.1818, 0.2362, 0.2045, 0.1968, 0.2045, 0.1968, 0.1818, 0.2362, 0.3636, 0.3149, 0.3182, 0.3149, 0.3182, 0.3149, 0.3636, 0.3149, 0.3182, 0.1575, 0.3636, 0.1575, 0.3409, 0.1968, 0.3409, 0.1968, 0.3636, 0.1575, 0.3636, 0.1575, 0.3409, 0.1968, 0.3182, 0.1575, 0.3409, 0.1968, 0.3409, 0.1968, 0.3182, 0.1575, 0.25, 0.2756, 0.2045, 0.2756, 0.2045, 0.2756, 0.25, 0.2756, 0.4091, 0.1575, 0.4545, 0.1575, 0.4318, 0.1968, 0.4773, 0.1181, 0.5, 0.1575, 0.4545, 0.1575, 0.2955, 0.1968, 0.3409, 0.1968, 0.3182, 0.2362, 0.3182, 0.2362, 0.3636, 0.2362, 0.3409, 0.2756, 0.3409, 0.2756, 0.3864, 0.2756, 0.3636, 0.3149, 0.2045, 0.1968, 0.25, 0.1968, 0.2273, 0.2362, 0.1818, 0.2362, 0.2045, 0.1968, 0.2273, 0.2362, 0.1818, 0.2362, 0.2273, 0.2362, 0.2045, 0.2756, 0.3409, 0.2756, 0.3636, 0.3149, 0.3182, 0.3149, 0.5682, 0.1181, 0.5909, 0.1575, 0.5455, 0.1575, 0.2955, 0.2756, 0.3409, 0.2756, 0.3182, 0.3149, 0.3182, 0.2362, 0.3409, 0.2756, 0.2955, 0.2756, 0.2727, 0.2362, 0.3182, 0.2362, 0.2955, 0.2756, 0.2955, 0.1968, 0.3182, 0.2362, 0.2727, 0.2362, 0.5682, 0.1181, 0.6136, 0.1181, 0.5909, 0.1575, 0.6136, 0.1181, 0.6364, 0.1575, 0.5909, 0.1575, 0.6591, 0.1181, 0.6818, 0.1575, 0.6364, 0.1575, 0.25, 0.1968, 0.2955, 0.1968, 0.2727, 0.2362, 0.2727, 0.2362, 0.2955, 0.2756, 0.25, 0.2756, 0.2273, 0.2362, 0.2727, 0.2362, 0.25, 0.2756, 0.25, 0.1968, 0.2727, 0.2362, 0.2273, 0.2362, 0.2273, 0.2362, 0.25, 0.2756, 0.2045, 0.2756, 0.2727, 0.1575, 0.2955, 0.1968, 0.25, 0.1968, 0.2727, 0.1575, 0.3182, 0.1575, 0.2955, 0.1968, 0.3409, 0.1181, 0.2955, 0.1181, 0.2955, 0.1181, 0.3409, 0.1181, 0.5, 0.1575, 0.4773, 0.1181, 0.4773, 0.1181, 0.5, 0.1575, 0.3636, 0.07873, 0.3409, 0.1181, 0.3409, 0.1181, 0.3636, 0.07873, 0.9091, 0.07873, 0.8636, 0.07873, 0.8636, 0.07873, 0.9091, 0.07873, 0.7727, 0.07873, 0.7955, 0.1181, 0.75, 0.1181, 0.75, 0.1181, 0.7955, 0.1181, 0.7727, 0.1575, 0.7955, 0.1181, 0.8182, 0.1575, 0.7727, 0.1575, 0.04545, 0.2362, 0.02273, 0.2756, 0.02273, 0.2756, 0.04545, 0.2362, 0.8636, 0.07873, 0.8864, 0.1181, 0.8409, 0.1181, 0.25, 0.1181, 0.2045, 0.1181, 0.2045, 0.1181, 0.25, 0.1181, 0.9318, 0.2756, 0.8864, 0.2756, 0.8864, 0.2756, 0.9318, 0.2756, 0.8409, 0.1181, 0.8864, 0.1181, 0.8864, 0.1181, 0.8409, 0.1181, 0.8636, 0.07873, 0.9091, 0.07873, 0.8864, 0.1181, 0.9091, 0.07873, 0.9318, 0.1181, 0.8864, 0.1181, 0.1591, 0.1968, 0.1136, 0.1968, 0.1136, 0.1968, 0.1591, 0.1968, 0.1136, 0.1181, 0.1591, 0.1181, 0.1591, 0.1181, 0.1136, 0.1181, 0.7273, 0.1575, 0.6818, 0.1575, 0.6818, 0.1575, 0.7273, 0.1575, 0.75, 0.1181, 0.7727, 0.1575, 0.7727, 0.1575, 0.75, 0.1181, 0.9091, 0.07873, 0.9545, 0.07873, 0.9318, 0.1181, 0.9545, 0.07873, 0.9773, 0.1181, 0.9318, 0.1181, 0.8636, 0.2362, 0.8182, 0.2362, 0.8182, 0.2362, 0.8636, 0.2362, 0.8182, 0.1575, 0.7955, 0.1181, 0.7955, 0.1181, 0.8182, 0.1575, 0.4091, 0.1575, 0.4318, 0.1181, 0.4545, 0.1575, 0.3636, 0.1575, 0.3864, 0.1181, 0.4091, 0.1575, 0.3182, 0.1575, 0.3409, 0.1181, 0.3636, 0.1575, 0.4091, 0.1575, 0.3864, 0.1181, 0.4318, 0.1181, 0.3864, 0.1181, 0.4091, 0.07873, 0.4318, 0.1181, 0.3636, 0.1575, 0.3409, 0.1181, 0.3864, 0.1181, 0.3409, 0.1181, 0.3636, 0.07873, 0.3864, 0.1181, 0.3864, 0.1181, 0.3636, 0.07873, 0.4091, 0.07873, 0.1818, 0.07873, 0.1364, 0.07873, 0.1364, 0.07873, 0.1818, 0.07873, 0.3182, 0.1575, 0.2955, 0.1181, 0.3409, 0.1181, 0.4091, 0.07873, 0.3636, 0.07873, 0.3636, 0.07873, 0.4091, 0.07873, 0.9545, 0.07873, 0.9091, 0.07873, 0.9091, 0.07873, 0.9545, 0.07873, 0.7727, 0.1575, 0.7273, 0.1575, 0.7273, 0.1575, 0.7727, 0.1575, 0.5682, 0.1181, 0.5455, 0.1575, 0.5455, 0.1575, 0.5682, 0.1181, 0.7727, 0.07873, 0.75, 0.1181, 0.75, 0.1181, 0.7727, 0.07873, 0.7955, 0.1968, 0.8182, 0.1575, 0.8182, 0.1575, 0.7955, 0.1968, 0.1364, 0.07873, 0.1591, 0.1181, 0.1136, 0.1181, 0.6818, 0.1575, 0.6591, 0.1181, 0.6591, 0.1181, 0.6818, 0.1575, 0.8864, 0.1181, 0.9318, 0.1181, 0.9318, 0.1181, 0.8864, 0.1181, 0.8864, 0.2756, 0.8636, 0.2362, 0.8636, 0.2362, 0.8864, 0.2756, 0.1364, 0.07873, 0.1818, 0.07873, 0.1591, 0.1181, 0.1818, 0.07873, 0.2045, 0.1181, 0.1591, 0.1181, 0.1591, 0.1181, 0.2045, 0.1181, 0.1818, 0.1575, 0.2045, 0.1181, 0.2273, 0.1575, 0.1818, 0.1575, 0.2045, 0.1181, 0.1818, 0.07873, 0.1818, 0.07873, 0.2045, 0.1181, 0.5455, 0.1575, 0.5, 0.1575, 0.5, 0.1575, 0.5455, 0.1575, 0.4318, 0.1181, 0.4091, 0.07873, 0.4091, 0.07873, 0.4318, 0.1181, 0.6136, 0.1181, 0.5682, 0.1181, 0.5682, 0.1181, 0.6136, 0.1181, 0.2045, 0.1181, 0.25, 0.1181, 0.2273, 0.1575, 0.25, 0.1181, 0.2727, 0.1575, 0.2273, 0.1575, 0.09091, 0.1575, 0.1364, 0.1575, 0.1136, 0.1968, 0.8182, 0.1575, 0.8636, 0.1575, 0.8409, 0.1968, 0.09091, 0.1575, 0.1136, 0.1968, 0.06818, 0.1968, 0.8182, 0.1575, 0.8409, 0.1968, 0.7955, 0.1968, 0.7955, 0.1968, 0.8409, 0.1968, 0.8182, 0.2362, 0.8409, 0.1968, 0.8636, 0.2362, 0.8182, 0.2362, 0.06818, 0.1968, 0.09091, 0.2362, 0.04545, 0.2362, 0.06818, 0.1968, 0.1136, 0.1968, 0.09091, 0.2362, 0.8636, 0.2362, 0.9091, 0.2362, 0.8864, 0.2756, 0.8409, 0.1968, 0.8864, 0.1968, 0.8636, 0.2362, 0.8864, 0.2756, 0.9091, 0.2362, 0.9318, 0.2756, 0.9091, 0.2362, 0.9545, 0.2362, 0.9318, 0.2756, 0.8636, 0.2362, 0.8864, 0.1968, 0.9091, 0.2362, 0.8864, 0.1968, 0.9318, 0.1968, 0.9091, 0.2362, 0.9091, 0.2362, 0.9318, 0.1968, 0.9545, 0.2362, 0.9318, 0.1968, 0.9773, 0.1968, 0.9545, 0.2362, 0.8409, 0.1968, 0.8636, 0.1575, 0.8864, 0.1968, 0.8636, 0.1575, 0.9091, 0.1575, 0.8864, 0.1968, 0.8864, 0.1968, 0.9091, 0.1575, 0.9318, 0.1968, 0.9091, 0.1575, 0.9545, 0.1575, 0.9318, 0.1968, 0.9318, 0.1968, 0.9545, 0.1575, 0.9773, 0.1968, 0.9545, 0.1575, 1.0, 0.1575, 0.9773, 0.1968, 0.1136, 0.1968, 0.1364, 0.1575, 0.1591, 0.1968, 0.1364, 0.1575, 0.1818, 0.1575, 0.1591, 0.1968, 0.8409, 0.1181, 0.8636, 0.1575, 0.8182, 0.1575, 0.8409, 0.1181, 0.8864, 0.1181, 0.8636, 0.1575, 0.8864, 0.1181, 0.9091, 0.1575, 0.8636, 0.1575, 0.8864, 0.1181, 0.9318, 0.1181, 0.9091, 0.1575, 0.9318, 0.1181, 0.9545, 0.1575, 0.9091, 0.1575, 0.9318, 0.1181, 0.9773, 0.1181, 0.9545, 0.1575, 0.9773, 0.1181, 1.0, 0.1575, 0.9545, 0.1575, 0.1136, 0.1181, 0.1364, 0.1575, 0.09091, 0.1575, 0.1136, 0.1181, 0.1591, 0.1181, 0.1364, 0.1575, 0.1591, 0.1181, 0.1818, 0.1575, 0.1364, 0.1575, 0.7045, 0.1181, 0.7273, 0.1575, 0.6818, 0.1575, 0.6818, 0.07873, 0.7273, 0.07873, 0.7045, 0.1181, 0.7273, 0.07873, 0.75, 0.1181, 0.7045, 0.1181, 0.7045, 0.1181, 0.75, 0.1181, 0.7273, 0.1575, 0.75, 0.1181, 0.7727, 0.1575, 0.7273, 0.1575, 0.7045, 0.03937, 0.75, 0.03937, 0.7273, 0.07873, 0.75, 0.03937, 0.7727, 0.07873, 0.7273, 0.07873, 0.7273, 0.07873, 0.7727, 0.07873, 0.75, 0.1181, 0.8864, 0.03937, 0.9091, 0.07873, 0.8636, 0.07873, 0.8864, 0.03937, 0.9318, 0.03937, 0.9091, 0.07873, 0.9318, 0.03937, 0.9545, 0.07873, 0.9091, 0.07873, 0.3636, 0.07873, 0.3864, 0.03937, 0.4091, 0.07873, 0.2955, 0.1181, 0.3182, 0.07873, 0.3409, 0.1181, 0.3409, 0.1181, 0.3182, 0.07873, 0.3636, 0.07873, 0.3182, 0.07873, 0.3409, 0.03937, 0.3636, 0.07873, 0.3636, 0.07873, 0.3409, 0.03937, 0.3864, 0.03937, 0.3409, 0.03937, 0.3636, 0.0, 0.3864, 0.03937, 0.1591, 0.03937, 0.1818, 0.07873, 0.1364, 0.07873, 0.1591, 0.03937, 0.2045, 0.03937, 0.1818, 0.07873, 0.2045, 0.03937, 0.2273, 0.07873, 0.1818, 0.07873, 0.1818, 0.07873, 0.2273, 0.07873, 0.2045, 0.1181, 0.2273, 0.07873, 0.25, 0.1181, 0.2045, 0.1181, 0.3864, 0.1968, 0.4318, 0.1968, 0.4091, 0.2362, 0.2955, 0.1968, 0.3182, 0.1575, 0.3409, 0.1968, 0.3409, 0.1968, 0.3636, 0.1575, 0.3864, 0.1968, 0.3636, 0.1575, 0.4091, 0.1575, 0.3864, 0.1968, 0.3864, 0.1968, 0.4091, 0.1575, 0.4318, 0.1968, 0.2045, 0.3543, 0.2273, 0.3149, 0.25, 0.3543, 0.2273, 0.3149, 0.2727, 0.3149, 0.25, 0.3543, 0.25, 0.3543, 0.2727, 0.3149, 0.2955, 0.3543, 0.1136, 0.2756, 0.1364, 0.3149, 0.09091, 0.3149, 0.1136, 0.2756, 0.1591, 0.2756, 0.1364, 0.3149, 0.1591, 0.2756, 0.1818, 0.3149, 0.1364, 0.3149, 0.7273, 0.3149, 0.7727, 0.3149, 0.75, 0.3543, 0.5455, 0.3149, 0.5909, 0.3149, 0.5682, 0.3543, 0.5, 0.3149, 0.5455, 0.3149, 0.5227, 0.3543, 0.6364, 0.3149, 0.6818, 0.3149, 0.6591, 0.3543, 0.6591, 0.3543, 0.6818, 0.3149, 0.7045, 0.3543, 0.6818, 0.3149, 0.7273, 0.3149, 0.7045, 0.3543, 0.75, 0.3543, 0.7727, 0.3149, 0.7955, 0.3543, 0.7727, 0.3149, 0.8182, 0.3149, 0.7955, 0.3543, 0.4773, 0.1968, 0.5, 0.2362, 0.4545, 0.2362, 0.4545, 0.2362, 0.5, 0.2362, 0.4773, 0.2756, 0.5, 0.2362, 0.5227, 0.2756, 0.4773, 0.2756, 0.4773, 0.2756, 0.5227, 0.2756, 0.5, 0.3149, 0.5227, 0.2756, 0.5455, 0.3149, 0.5, 0.3149, 0.5682, 0.2756, 0.5909, 0.3149, 0.5455, 0.3149, 0.5909, 0.2362, 0.6136, 0.2756, 0.5682, 0.2756, 0.6136, 0.1968, 0.6364, 0.2362, 0.5909, 0.2362, 0.5909, 0.2362, 0.6364, 0.2362, 0.6136, 0.2756, 0.6364, 0.2362, 0.6591, 0.2756, 0.6136, 0.2756, 0.6591, 0.2756, 0.6818, 0.3149, 0.6364, 0.3149, 0.6136, 0.1968, 0.6591, 0.1968, 0.6364, 0.2362, 0.6591, 0.1968, 0.6818, 0.2362, 0.6364, 0.2362, 0.6364, 0.2362, 0.6818, 0.2362, 0.6591, 0.2756, 0.6818, 0.2362, 0.7045, 0.2756, 0.6591, 0.2756, 0.6591, 0.2756, 0.7045, 0.2756, 0.6818, 0.3149, 0.7045, 0.2756, 0.7273, 0.3149, 0.6818, 0.3149, 0.75, 0.2756, 0.7727, 0.3149, 0.7273, 0.3149, 0.75, 0.2756, 0.7955, 0.2756, 0.7727, 0.3149, 0.7955, 0.2756, 0.8182, 0.3149, 0.7727, 0.3149, 0.5227, 0.2756, 0.5682, 0.2756, 0.5455, 0.3149, 0.5, 0.2362, 0.5455, 0.2362, 0.5227, 0.2756, 0.4773, 0.1968, 0.5227, 0.1968, 0.5, 0.2362, 0.5227, 0.2756, 0.5455, 0.2362, 0.5682, 0.2756, 0.5455, 0.2362, 0.5909, 0.2362, 0.5682, 0.2756, 0.5, 0.2362, 0.5227, 0.1968, 0.5455, 0.2362, 0.5227, 0.1968, 0.5682, 0.1968, 0.5455, 0.2362, 0.5455, 0.2362, 0.5682, 0.1968, 0.5909, 0.2362, 0.5682, 0.1968, 0.6136, 0.1968, 0.5909, 0.2362, 0.7045, 0.2756, 0.75, 0.2756, 0.7273, 0.3149, 0.6818, 0.2362, 0.7273, 0.2362, 0.7045, 0.2756, 0.6591, 0.1968, 0.7045, 0.1968, 0.6818, 0.2362, 0.7045, 0.2756, 0.7273, 0.2362, 0.75, 0.2756, 0.6818, 0.2362, 0.7045, 0.1968, 0.7273, 0.2362])
me_icosphere_005.materials.append(mat_material_017)
me_icosphere_005.materials.append(mat_material_018)
me_icosphere_005.update()

# ---- objects
ob_nurglelike = bpy.data.objects.new('NurgleLike', me_icosphere_005)

# ---- transforms, parenting, visibility, modifiers, constraints
ob_nurglelike.location = (0.0, 0.0, 0.0)

# ---- collection membership
col_collection.objects.link(ob_nurglelike)

# ---- scene / render settings (as saved in the file)
scene.frame_start = 1; scene.frame_end = 250; scene.frame_set(1)
scene.render.engine = 'BLENDER_EEVEE_NEXT'
scene.cycles.sampling_pattern = 'TABULATED_SOBOL'
scene.view_settings.view_transform = 'Filmic'
bpy.context.view_layer.update()

# ---- added for rendering (the .blend has no active camera and no usable light): camera, sun
cam_auto = bpy.data.cameras.new('AutoCamera')
cam_auto.lens = 50.0
cam_auto.sensor_width = 36.0
cam_auto.clip_end = 2871.01
ob_auto_camera = bpy.data.objects.new('AutoCamera', cam_auto)
scene.collection.objects.link(ob_auto_camera)
ob_auto_camera.location = (163.988, -195.938, 130.944)
ob_auto_camera.rotation_euler = (1.09748, -7.21219e-08, 0.694738)
scene.camera = ob_auto_camera
light_auto_sun = bpy.data.lights.new('AutoSun', 'SUN')
light_auto_sun.energy = 3.0
light_auto_sun.angle = 0.0523599
ob_auto_sun = bpy.data.objects.new('AutoSun', light_auto_sun)
scene.collection.objects.link(ob_auto_sun)
ob_auto_sun.rotation_euler = (0.872665, 0.174533, 0.523599)
bpy.context.view_layer.update()
